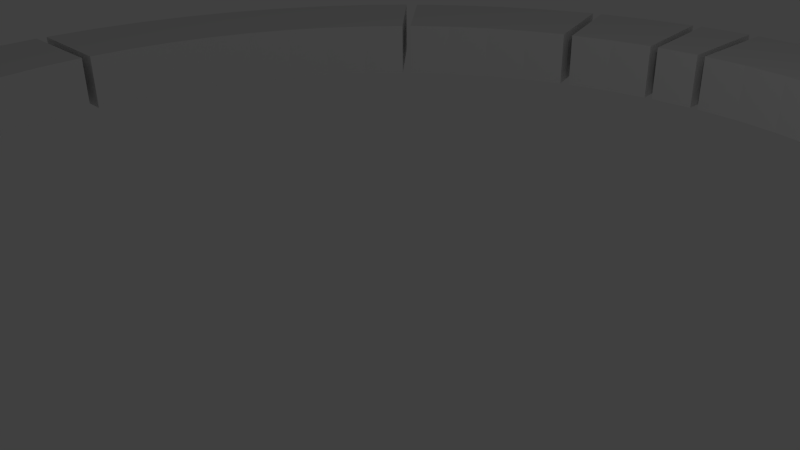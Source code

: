 # Source: timmy_pieces.blend  (saved by Blender 2.68.0; exported with 4.5.12 LTS)
import bpy
from mathutils import Matrix  # noqa: F401  (used for matrix-valued properties, if any)

bpy.ops.wm.read_factory_settings(use_empty=True)
scene = bpy.context.scene
scene.name = 'Scene'

# ---- collections
col_collection_1 = bpy.data.collections.new('Collection 1'); scene.collection.children.link(col_collection_1)

# ---- world
world_world = bpy.data.worlds.new('World'); scene.world = world_world
world_world.color = (0.05088, 0.05088, 0.05088)
world_world.use_sun_shadow = False
world_world.sun_shadow_jitter_overblur = 0.0
world_world.cycles.sampling_method = 'MANUAL'
world_world.cycles.sample_map_resolution = 256

# ---- cameras
cam_camera = bpy.data.cameras.new('Camera')
cam_camera.clip_end = 100.0
cam_camera.lens = 35.0
cam_camera.sensor_width = 32.0
cam_camera.sensor_height = 18.0
cam_camera.ortho_scale = 7.314
cam_camera.dof.focus_distance = 0.0
cam_camera.dof.aperture_fstop = 128.0

# ---- lights
light_lamp = bpy.data.lights.new('Lamp', 'POINT')
light_lamp.transmission_factor = 0.0
light_lamp.cutoff_distance = 30.0
light_lamp.energy = 100.0
light_lamp.shadow_buffer_clip_start = 1.001
light_lamp.shadow_soft_size = 0.1
light_lamp.shadow_maximum_resolution = 0.006
light_lamp.use_absolute_resolution = True
light_lamp.cycles.use_multiple_importance_sampling = False

# ---- meshes
me_circle_005 = bpy.data.meshes.new('Circle.005')
me_circle_005.from_pydata([(-0.9802, 9.952, 0.0), (-1.951, 9.808, 0.0), (-0.7841, 7.961, 0.0), (-1.561, 7.846, 0.0), (-0.9802, 9.952, -1.0), (-1.951, 9.808, -1.0), (-0.7841, 7.961, -1.0), (-1.561, 7.846, -1.0)], [], [(1, 3, 2, 0), (5, 4, 6, 7), (1, 5, 7, 3), (2, 3, 7, 6), (0, 2, 6, 4), (1, 0, 4, 5)])
me_circle_005.use_remesh_preserve_volume = False
me_circle_005.use_remesh_preserve_attributes = False
me_circle_005.use_mirror_vertex_groups = False
me_circle_005.update()
me_circle_004 = bpy.data.meshes.new('Circle.004')
me_circle_004.from_pydata([(-1.951, 9.808, 0.0), (-2.903, 9.569, 0.0), (-3.827, 9.239, 0.0), (-1.561, 7.846, 0.0), (-2.322, 7.656, 0.0), (-3.061, 7.391, 0.0), (-1.951, 9.808, 1.0), (-2.903, 9.569, 1.0), (-3.827, 9.239, 1.0), (-1.561, 7.846, 1.0), (-2.322, 7.656, 1.0), (-3.061, 7.391, 1.0)], [], [(1, 4, 5, 2), (0, 3, 4, 1), (7, 8, 11, 10), (6, 7, 10, 9), (4, 3, 9, 10), (5, 4, 10, 11), (0, 1, 7, 6), (1, 2, 8, 7), (5, 11, 8, 2), (3, 0, 6, 9)])
me_circle_004.use_remesh_preserve_volume = False
me_circle_004.use_remesh_preserve_attributes = False
me_circle_004.use_mirror_vertex_groups = False
me_circle_004.update()
me_circle_003 = bpy.data.meshes.new('Circle.003')
me_circle_003.from_pydata([(-3.827, 9.239, 0.0), (-4.714, 8.819, 0.0), (-5.556, 8.315, 0.0), (-6.344, 7.73, 0.0), (-7.071, 7.071, 0.0), (-3.094, 7.391, 0.0), (-3.804, 7.055, 0.0), (-4.477, 6.652, 0.0), (-5.108, 6.184, 0.0), (-5.689, 5.657, 0.0), (-3.827, 9.239, -1.0), (-4.714, 8.819, -1.0), (-5.556, 8.315, -1.0), (-6.344, 7.73, -1.0), (-7.071, 7.071, -1.0), (-3.094, 7.391, -1.0), (-3.804, 7.055, -1.0), (-4.477, 6.652, -1.0), (-5.108, 6.184, -1.0), (-5.689, 5.657, -1.0)], [], [(9, 4, 14, 19), (0, 1, 6, 5), (1, 2, 7, 6), (2, 3, 8, 7), (3, 4, 9, 8), (10, 15, 16, 11), (11, 16, 17, 12), (12, 17, 18, 13), (13, 18, 19, 14), (6, 16, 15, 5), (7, 17, 16, 6), (8, 18, 17, 7), (5, 15, 10, 0), (9, 19, 18, 8), (0, 10, 11, 1), (1, 11, 12, 2), (2, 12, 13, 3), (3, 13, 14, 4)])
me_circle_003.use_remesh_preserve_volume = False
me_circle_003.use_remesh_preserve_attributes = False
me_circle_003.use_mirror_vertex_groups = False
me_circle_003.update()
me_circle_002 = bpy.data.meshes.new('Circle.002')
me_circle_002.from_pydata([(-7.071, 7.071, 0.0), (-7.73, 6.344, 0.0), (-8.315, 5.556, 0.0), (-8.819, 4.714, 0.0), (-9.239, 3.827, 0.0), (-9.569, 2.903, 0.0), (-9.808, 1.951, 0.0), (-9.952, 0.9802, 0.0), (-10.0, -1.629e-06, 0.0), (-5.657, 5.657, 0.0), (-6.184, 5.075, 0.0), (-6.652, 4.445, 0.0), (-7.055, 3.771, 0.0), (-7.391, 3.061, 0.0), (-7.656, 2.322, 0.0), (-7.846, 1.561, 0.0), (-7.961, 0.7841, 0.0), (-8.0, -1.715e-06, 0.0), (-7.071, 7.071, 1.0), (-7.73, 6.344, 1.0), (-8.315, 5.556, 1.0), (-8.819, 4.714, 1.0), (-9.239, 3.827, 1.0), (-9.569, 2.903, 1.0), (-9.808, 1.951, 1.0), (-9.952, 0.9802, 1.0), (-10.0, -1.629e-06, 1.0), (-5.657, 5.657, 1.0), (-6.184, 5.075, 1.0), (-6.652, 4.445, 1.0), (-7.055, 3.771, 1.0), (-7.391, 3.061, 1.0), (-7.656, 2.322, 1.0), (-7.846, 1.561, 1.0), (-7.961, 0.7841, 1.0), (-8.0, -1.715e-06, 1.0)], [], [(3, 2, 11, 12), (4, 3, 12, 13), (5, 4, 13, 14), (6, 5, 14, 15), (7, 6, 15, 16), (0, 18, 27, 9), (8, 7, 16, 17), (1, 0, 9, 10), (2, 1, 10, 11), (21, 30, 29, 20), (22, 31, 30, 21), (23, 32, 31, 22), (24, 33, 32, 23), (25, 34, 33, 24), (8, 17, 35, 26), (26, 35, 34, 25), (19, 28, 27, 18), (20, 29, 28, 19), (13, 31, 32, 14), (2, 20, 19, 1), (14, 32, 33, 15), (3, 21, 20, 2), (15, 33, 34, 16), (4, 22, 21, 3), (16, 34, 35, 17), (5, 23, 22, 4), (6, 24, 23, 5), (7, 25, 24, 6), (8, 26, 25, 7), (9, 27, 28, 10), (10, 28, 29, 11), (11, 29, 30, 12), (12, 30, 31, 13), (1, 19, 18, 0)])
me_circle_002.use_remesh_preserve_volume = False
me_circle_002.use_remesh_preserve_attributes = False
me_circle_002.use_mirror_vertex_groups = False
me_circle_002.update()
me_circle_001 = bpy.data.meshes.new('Circle.001')
me_circle_001.from_pydata([(-10.0, -1.629e-06, 1.0), (-9.952, -0.9802, 1.0), (-9.808, -1.951, 1.0), (-9.569, -2.903, 1.0), (-9.239, -3.827, 1.0), (-8.819, -4.714, 1.0), (-8.315, -5.556, 1.0), (-7.73, -6.344, 1.0), (-7.071, -7.071, 1.0), (-6.344, -7.73, 1.0), (-5.556, -8.315, 1.0), (-4.714, -8.819, 1.0), (-3.827, -9.239, 1.0), (-2.903, -9.569, 1.0), (-1.951, -9.808, 1.0), (-0.9802, -9.952, 1.0), (8.027e-06, -10.0, 1.0), (-8.0, -1.715e-06, 1.0), (-7.961, -0.7841, 1.0), (-7.846, -1.561, 1.0), (-7.656, -2.322, 1.0), (-7.391, -3.061, 1.0), (-7.055, -3.771, 1.0), (-6.652, -4.445, 1.0), (-6.184, -5.075, 1.0), (-5.657, -5.657, 1.0), (-5.075, -6.184, 1.0), (-4.445, -6.652, 1.0), (-3.771, -7.055, 1.0), (-3.061, -7.391, 1.0), (-2.322, -7.656, 1.0), (-1.561, -7.846, 1.0), (-0.7841, -7.961, 1.0), (7.631e-06, -8.0, 1.0), (-10.0, -1.629e-06, 0.0), (-9.952, -0.9802, 0.0), (-9.808, -1.951, 0.0), (-9.569, -2.903, 0.0), (-9.239, -3.827, 0.0), (-8.819, -4.714, 0.0), (-8.315, -5.556, 0.0), (-7.73, -6.344, 0.0), (-7.071, -7.071, 0.0), (-6.344, -7.73, 0.0), (-5.556, -8.315, 0.0), (-4.714, -8.819, 0.0), (-3.827, -9.239, 0.0), (-2.903, -9.569, 0.0), (-1.951, -9.808, 0.0), (-0.9802, -9.952, 0.0), (8.027e-06, -10.0, 0.0), (-8.0, -1.715e-06, 0.0), (-7.961, -0.7841, 0.0), (-7.846, -1.561, 0.0), (-7.656, -2.322, 0.0), (-7.391, -3.061, 0.0), (-7.055, -3.771, 0.0), (-6.652, -4.445, 0.0), (-6.184, -5.075, 0.0), (-5.657, -5.657, 0.0), (-5.075, -6.184, 0.0), (-4.445, -6.652, 0.0), (-3.771, -7.055, 0.0), (-3.061, -7.391, 0.0), (-2.322, -7.656, 0.0), (-1.561, -7.846, 0.0), (-0.7841, -7.961, 0.0), (7.631e-06, -8.0, 0.0)], [], [(2, 19, 18, 1), (10, 27, 26, 9), (3, 20, 19, 2), (11, 28, 27, 10), (4, 21, 20, 3), (12, 29, 28, 11), (5, 22, 21, 4), (13, 30, 29, 12), (6, 23, 22, 5), (14, 31, 30, 13), (7, 24, 23, 6), (15, 32, 31, 14), (8, 25, 24, 7), (1, 18, 17, 0), (16, 33, 32, 15), (9, 26, 25, 8), (36, 35, 52, 53), (44, 43, 60, 61), (37, 36, 53, 54), (45, 44, 61, 62), (38, 37, 54, 55), (46, 45, 62, 63), (39, 38, 55, 56), (47, 46, 63, 64), (40, 39, 56, 57), (48, 47, 64, 65), (41, 40, 57, 58), (49, 48, 65, 66), (42, 41, 58, 59), (35, 34, 51, 52), (50, 49, 66, 67), (43, 42, 59, 60), (26, 27, 61, 60), (7, 6, 40, 41), (27, 28, 62, 61), (8, 7, 41, 42), (9, 8, 42, 43), (28, 29, 63, 62), (29, 30, 64, 63), (10, 9, 43, 44), (30, 31, 65, 64), (11, 10, 44, 45), (17, 18, 52, 51), (31, 32, 66, 65), (12, 11, 45, 46), (18, 19, 53, 52), (32, 33, 67, 66), (13, 12, 46, 47), (19, 20, 54, 53), (14, 13, 47, 48), (20, 21, 55, 54), (1, 0, 34, 35), (15, 14, 48, 49), (21, 22, 56, 55), (2, 1, 35, 36), (16, 15, 49, 50), (22, 23, 57, 56), (3, 2, 36, 37), (23, 24, 58, 57), (4, 3, 37, 38), (24, 25, 59, 58), (5, 4, 38, 39), (25, 26, 60, 59), (6, 5, 39, 40), (0, 17, 51, 34), (33, 16, 50, 67)])
me_circle_001.use_remesh_preserve_volume = False
me_circle_001.use_remesh_preserve_attributes = False
me_circle_001.use_mirror_vertex_groups = False
me_circle_001.update()
me_circle = bpy.data.meshes.new('Circle')
me_circle.from_pydata([(0.0, 10.0, 0.0), (8.027e-06, -10.0, 0.0), (0.9802, -9.952, 0.0), (1.951, -9.808, 0.0), (2.903, -9.569, 0.0), (3.827, -9.239, 0.0), (4.714, -8.819, 0.0), (5.556, -8.315, 0.0), (6.344, -7.73, 0.0), (7.071, -7.071, 0.0), (7.73, -6.344, 0.0), (8.315, -5.556, 0.0), (8.819, -4.714, 0.0), (9.239, -3.827, 0.0), (9.569, -2.903, 0.0), (9.808, -1.951, 0.0), (9.952, -0.9802, 0.0), (10.0, -4.649e-06, 0.0), (9.952, 0.9802, 0.0), (9.808, 1.951, 0.0), (9.569, 2.903, 0.0), (9.239, 3.827, 0.0), (8.819, 4.714, 0.0), (8.315, 5.556, 0.0), (7.73, 6.344, 0.0), (7.071, 7.071, 0.0), (6.344, 7.73, 0.0), (5.556, 8.315, 0.0), (4.714, 8.819, 0.0), (3.827, 9.239, 0.0), (2.903, 9.569, 0.0), (1.951, 9.808, 0.0), (0.9802, 9.952, 0.0), (1.209e-06, 8.0, 0.0), (7.631e-06, -8.0, 0.0), (0.7841, -7.961, 0.0), (1.561, -7.846, 0.0), (2.322, -7.656, 0.0), (3.061, -7.391, 0.0), (3.771, -7.055, 0.0), (4.445, -6.652, 0.0), (5.075, -6.184, 0.0), (5.657, -5.657, 0.0), (6.184, -5.075, 0.0), (6.652, -4.445, 0.0), (7.055, -3.771, 0.0), (7.391, -3.061, 0.0), (7.656, -2.322, 0.0), (7.846, -1.561, 0.0), (7.961, -0.7841, 0.0), (8.0, -4.131e-06, 0.0), (7.961, 0.7841, 0.0), (7.846, 1.561, 0.0), (7.656, 2.322, 0.0), (7.391, 3.061, 0.0), (7.055, 3.771, 0.0), (6.652, 4.445, 0.0), (6.184, 5.075, 0.0), (5.657, 5.657, 0.0), (5.075, 6.184, 0.0), (4.445, 6.652, 0.0), (3.771, 7.055, 0.0), (3.061, 7.391, 0.0), (2.322, 7.656, 0.0), (1.561, 7.846, 0.0), (0.7842, 7.961, 0.0), (0.0, 10.0, 1.0), (8.027e-06, -10.0, 1.0), (0.9802, -9.952, 1.0), (1.951, -9.808, 1.0), (2.903, -9.569, 1.0), (3.827, -9.239, 1.0), (4.714, -8.819, 1.0), (5.556, -8.315, 1.0), (6.344, -7.73, 1.0), (7.071, -7.071, 1.0), (7.73, -6.344, 1.0), (8.315, -5.556, 1.0), (8.819, -4.714, 1.0), (9.239, -3.827, 1.0), (9.569, -2.903, 1.0), (9.808, -1.951, 1.0), (9.952, -0.9802, 1.0), (10.0, -4.649e-06, 1.0), (9.952, 0.9802, 1.0), (9.808, 1.951, 1.0), (9.569, 2.903, 1.0), (9.239, 3.827, 1.0), (8.819, 4.714, 1.0), (8.315, 5.556, 1.0), (7.73, 6.344, 1.0), (7.071, 7.071, 1.0), (6.344, 7.73, 1.0), (5.556, 8.315, 1.0), (4.714, 8.819, 1.0), (3.827, 9.239, 1.0), (2.903, 9.569, 1.0), (1.951, 9.808, 1.0), (0.9802, 9.952, 1.0), (1.209e-06, 8.0, 1.0), (7.631e-06, -8.0, 1.0), (0.7841, -7.961, 1.0), (1.561, -7.846, 1.0), (2.322, -7.656, 1.0), (3.061, -7.391, 1.0), (3.771, -7.055, 1.0), (4.445, -6.652, 1.0), (5.075, -6.184, 1.0), (5.657, -5.657, 1.0), (6.184, -5.075, 1.0), (6.652, -4.445, 1.0), (7.055, -3.771, 1.0), (7.391, -3.061, 1.0), (7.656, -2.322, 1.0), (7.846, -1.561, 1.0), (7.961, -0.7841, 1.0), (8.0, -4.131e-06, 1.0), (7.961, 0.7841, 1.0), (7.846, 1.561, 1.0), (7.656, 2.322, 1.0), (7.391, 3.061, 1.0), (7.055, 3.771, 1.0), (6.652, 4.445, 1.0), (6.184, 5.075, 1.0), (5.657, 5.657, 1.0), (5.075, 6.184, 1.0), (4.445, 6.652, 1.0), (3.771, 7.055, 1.0), (3.061, 7.391, 1.0), (2.322, 7.656, 1.0), (1.561, 7.846, 1.0), (0.7842, 7.961, 1.0)], [], [(11, 44, 45, 12), (26, 59, 60, 27), (4, 37, 38, 5), (19, 52, 53, 20), (12, 45, 46, 13), (27, 60, 61, 28), (5, 38, 39, 6), (20, 53, 54, 21), (13, 46, 47, 14), (28, 61, 62, 29), (6, 39, 40, 7), (21, 54, 55, 22), (14, 47, 48, 15), (29, 62, 63, 30), (7, 40, 41, 8), (22, 55, 56, 23), (15, 48, 49, 16), (30, 63, 64, 31), (8, 41, 42, 9), (23, 56, 57, 24), (1, 34, 35, 2), (16, 49, 50, 17), (31, 64, 65, 32), (9, 42, 43, 10), (24, 57, 58, 25), (2, 35, 36, 3), (17, 50, 51, 18), (32, 65, 33, 0), (10, 43, 44, 11), (25, 58, 59, 26), (3, 36, 37, 4), (18, 51, 52, 19), (77, 78, 111, 110), (92, 93, 126, 125), (70, 71, 104, 103), (85, 86, 119, 118), (78, 79, 112, 111), (93, 94, 127, 126), (71, 72, 105, 104), (86, 87, 120, 119), (79, 80, 113, 112), (94, 95, 128, 127), (72, 73, 106, 105), (87, 88, 121, 120), (80, 81, 114, 113), (95, 96, 129, 128), (73, 74, 107, 106), (88, 89, 122, 121), (81, 82, 115, 114), (96, 97, 130, 129), (74, 75, 108, 107), (89, 90, 123, 122), (67, 68, 101, 100), (82, 83, 116, 115), (97, 98, 131, 130), (75, 76, 109, 108), (90, 91, 124, 123), (68, 69, 102, 101), (83, 84, 117, 116), (98, 66, 99, 131), (76, 77, 110, 109), (91, 92, 125, 124), (69, 70, 103, 102), (84, 85, 118, 117), (47, 46, 112, 113), (10, 11, 77, 76), (61, 60, 126, 127), (24, 25, 91, 90), (48, 47, 113, 114), (11, 12, 78, 77), (35, 34, 100, 101), (62, 61, 127, 128), (25, 26, 92, 91), (49, 48, 114, 115), (12, 13, 79, 78), (36, 35, 101, 102), (63, 62, 128, 129), (26, 27, 93, 92), (50, 49, 115, 116), (13, 14, 80, 79), (37, 36, 102, 103), (64, 63, 129, 130), (27, 28, 94, 93), (51, 50, 116, 117), (14, 15, 81, 80), (38, 37, 103, 104), (1, 2, 68, 67), (65, 64, 130, 131), (28, 29, 95, 94), (52, 51, 117, 118), (15, 16, 82, 81), (39, 38, 104, 105), (2, 3, 69, 68), (33, 65, 131, 99), (29, 30, 96, 95), (53, 52, 118, 119), (16, 17, 83, 82), (40, 39, 105, 106), (3, 4, 70, 69), (30, 31, 97, 96), (54, 53, 119, 120), (17, 18, 84, 83), (41, 40, 106, 107), (4, 5, 71, 70), (31, 32, 98, 97), (55, 54, 120, 121), (18, 19, 85, 84), (42, 41, 107, 108), (5, 6, 72, 71), (32, 0, 66, 98), (56, 55, 121, 122), (19, 20, 86, 85), (43, 42, 108, 109), (6, 7, 73, 72), (57, 56, 122, 123), (20, 21, 87, 86), (44, 43, 109, 110), (7, 8, 74, 73), (58, 57, 123, 124), (21, 22, 88, 87), (45, 44, 110, 111), (8, 9, 75, 74), (59, 58, 124, 125), (22, 23, 89, 88), (46, 45, 111, 112), (9, 10, 76, 75), (60, 59, 125, 126), (23, 24, 90, 89), (0, 33, 99, 66), (34, 1, 67, 100)])
me_circle.use_remesh_preserve_volume = False
me_circle.use_remesh_preserve_attributes = False
me_circle.use_mirror_vertex_groups = False
me_circle.update()

# ---- objects
ob_sixtyfourth = bpy.data.objects.new('SixtyFourth', me_circle_005)
ob_thirtyseconth = bpy.data.objects.new('ThirtySeconth', me_circle_004)
ob_sixteenth = bpy.data.objects.new('Sixteenth', me_circle_003)
ob_eigth = bpy.data.objects.new('Eigth', me_circle_002)
ob_quarter = bpy.data.objects.new('Quarter', me_circle_001)
ob_half = bpy.data.objects.new('Half', me_circle)
ob_lamp = bpy.data.objects.new('Lamp', light_lamp)
ob_camera = bpy.data.objects.new('Camera', cam_camera)

# ---- transforms, parenting, visibility, modifiers, constraints
ob_sixtyfourth.location = (0.0, 0.0, 1.0)
ob_sixtyfourth.rotation_euler = (0.0001024, -0.001677, -0.08001)
ob_sixtyfourth.lineart.crease_threshold = 0.0
ob_thirtyseconth.location = (0.0, 0.0, 0.0)
ob_thirtyseconth.rotation_euler = (6.755e-05, -0.001299, -0.06193)
ob_thirtyseconth.lineart.crease_threshold = 0.0
ob_sixteenth.location = (0.0, 0.0, 1.0)
ob_sixteenth.rotation_euler = (3.945e-05, -0.0009191, -0.0438)
ob_sixteenth.lineart.crease_threshold = 0.0
ob_eigth.location = (0.0, 0.0, 0.0)
ob_eigth.rotation_euler = (1.32e-05, -0.0004244, -0.02021)
ob_eigth.lineart.crease_threshold = 0.0
ob_quarter.location = (0.0, 0.0, 0.0)
ob_quarter.lineart.crease_threshold = 0.0
ob_half.location = (0.0, 0.0, 0.0)
ob_half.lineart.crease_threshold = 0.0
ob_lamp.location = (4.076, 1.005, 5.904)
ob_lamp.rotation_euler = (0.6503, 0.05522, 1.866)
ob_lamp.lock_rotations_4d = False
ob_lamp.empty_display_type = 'ARROWS'
ob_lamp.color = (0.0, 0.0, 0.0, 0.0)
ob_lamp.lineart.crease_threshold = 0.0
ob_camera.location = (7.481, -6.508, 5.344)
ob_camera.rotation_euler = (1.109, 0.01082, 0.8149)
ob_camera.lock_rotations_4d = False
ob_camera.empty_display_type = 'ARROWS'
ob_camera.color = (0.0, 0.0, 0.0, 0.0)
ob_camera.display_type = 'WIRE'
ob_camera.lineart.crease_threshold = 0.0

# ---- collection membership
col_collection_1.objects.link(ob_sixtyfourth)
col_collection_1.objects.link(ob_thirtyseconth)
col_collection_1.objects.link(ob_sixteenth)
col_collection_1.objects.link(ob_eigth)
col_collection_1.objects.link(ob_quarter)
col_collection_1.objects.link(ob_half)
col_collection_1.objects.link(ob_lamp)
col_collection_1.objects.link(ob_camera)

# ---- scene / render settings (as saved in the file)
scene.camera = ob_camera
scene.frame_start = 1; scene.frame_end = 250; scene.frame_set(2)
scene.render.engine = 'BLENDER_EEVEE_NEXT'
scene.render.image_settings.compression = 90
scene.render.resolution_percentage = 50
scene.render.dither_intensity = 0.0
scene.cycles.use_denoising = False
scene.cycles.samples = 10
scene.cycles.sampling_pattern = 'TABULATED_SOBOL'
scene.cycles.light_sampling_threshold = 0.0
scene.cycles.use_adaptive_sampling = False
scene.cycles.use_light_tree = False
scene.cycles.blur_glossy = 0.0
scene.cycles.volume_bounces = 1
scene.cycles.pixel_filter_type = 'GAUSSIAN'
scene.cycles.sample_clamp_indirect = 0.0
scene.view_settings.view_transform = 'Standard'
bpy.context.view_layer.update()
